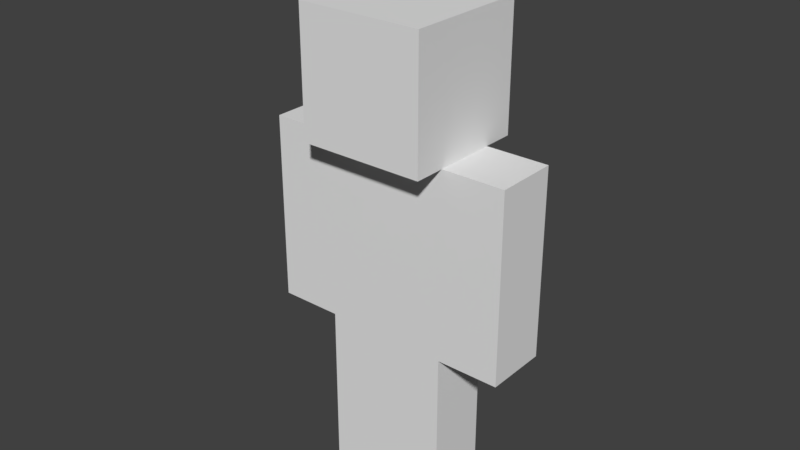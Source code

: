 # Source: char-rigged-animated-6.blend  (saved by Blender 2.78.0; exported with 4.5.12 LTS)
import bpy
from mathutils import Matrix  # noqa: F401  (used for matrix-valued properties, if any)

bpy.ops.wm.read_factory_settings(use_empty=True)
scene = bpy.context.scene
scene.name = 'Scene'

# ---- collections
col_collection_1 = bpy.data.collections.new('Collection 1'); scene.collection.children.link(col_collection_1)

# ---- world
world_world = bpy.data.worlds.new('World'); scene.world = world_world
world_world.color = (0.05088, 0.05088, 0.05088)
world_world.use_sun_shadow = False
world_world.sun_shadow_jitter_overblur = 0.0
world_world.cycles.sampling_method = 'MANUAL'

# ---- meshes
me_cube_001 = bpy.data.meshes.new('Cube.001')
me_cube_001.from_pydata([(-0.4, -0.2, -2.0), (-0.4, -0.2, -0.8), (-0.4, 0.2, -2.0), (-0.4, 0.2, -0.8), (0.0, -0.2, -2.0), (0.0, -0.2, -0.8), (0.0, 0.2, -2.0), (0.0, 0.2, -0.8), (-0.8, -0.2, -0.8), (-0.8, -0.2, 0.4), (-0.8, 0.2, -0.8), (-0.8, 0.2, 0.4), (-0.4, -0.2, -0.8), (-0.4, -0.2, 0.4), (-0.4, 0.2, -0.8), (-0.4, 0.2, 0.4), (5.96e-08, -0.2, -2.0), (5.96e-08, -0.2, -0.8), (5.96e-08, 0.2, -2.0), (5.96e-08, 0.2, -0.8), (0.4, -0.2, -2.0), (0.4, -0.2, -0.8), (0.4, 0.2, -2.0), (0.4, 0.2, -0.8), (0.4, -0.2, -0.8), (0.4, -0.2, 0.4), (0.4, 0.2, -0.8), (0.4, 0.2, 0.4), (0.8, -0.2, -0.8), (0.8, -0.2, 0.4), (0.8, 0.2, -0.8), (0.8, 0.2, 0.4), (-0.4, -0.2, -0.8), (-0.4, -0.2, 0.4), (-0.4, 0.2, -0.8), (-0.4, 0.2, 0.4), (0.4, -0.2, -0.8), (0.4, -0.2, 0.4), (0.4, 0.2, -0.8), (0.4, 0.2, 0.4), (-0.4, -0.4, 0.4), (-0.4, -0.4, 1.2), (-0.4, 0.4, 0.4), (-0.4, 0.4, 1.2), (0.4, -0.4, 0.4), (0.4, -0.4, 1.2), (0.4, 0.4, 0.4), (0.4, 0.4, 1.2), (-0.8, -0.2, -0.2), (-0.8, 0.2, -0.2), (-0.4, 0.2, -0.2), (-0.4, -0.2, -0.2), (0.4, -0.2, -0.2), (0.4, 0.2, -0.2), (0.8, 0.2, -0.2), (0.8, -0.2, -0.2), (-0.4, -0.2, -0.2), (-0.4, 0.2, -0.2), (0.4, 0.2, -0.2), (0.4, -0.2, -0.2), (-0.4, -0.2, -1.4), (-0.4, 0.2, -1.4), (0.0, 0.2, -1.4), (0.0, -0.2, -1.4), (5.96e-08, -0.2, -1.4), (5.96e-08, 0.2, -1.4), (0.4, 0.2, -1.4), (0.4, -0.2, -1.4)], [], [(60, 1, 3, 61), (61, 3, 7, 62), (62, 7, 5, 63), (63, 5, 1, 60), (2, 6, 4, 0), (7, 3, 1, 5), (48, 9, 11, 49), (49, 11, 15, 50), (50, 15, 13, 51), (51, 13, 9, 48), (10, 14, 12, 8), (15, 11, 9, 13), (64, 17, 19, 65), (65, 19, 23, 66), (66, 23, 21, 67), (67, 21, 17, 64), (18, 22, 20, 16), (23, 19, 17, 21), (52, 25, 27, 53), (53, 27, 31, 54), (54, 31, 29, 55), (55, 29, 25, 52), (26, 30, 28, 24), (31, 27, 25, 29), (56, 33, 35, 57), (57, 35, 39, 58), (58, 39, 37, 59), (59, 37, 33, 56), (34, 38, 36, 32), (39, 35, 33, 37), (40, 41, 43, 42), (42, 43, 47, 46), (46, 47, 45, 44), (44, 45, 41, 40), (42, 46, 44, 40), (47, 43, 41, 45), (12, 51, 48, 8), (14, 50, 51, 12), (10, 49, 50, 14), (8, 48, 49, 10), (28, 55, 52, 24), (30, 54, 55, 28), (26, 53, 54, 30), (24, 52, 53, 26), (36, 59, 56, 32), (38, 58, 59, 36), (34, 57, 58, 38), (32, 56, 57, 34), (4, 63, 60, 0), (6, 62, 63, 4), (2, 61, 62, 6), (0, 60, 61, 2), (20, 67, 64, 16), (22, 66, 67, 20), (18, 65, 66, 22), (16, 64, 65, 18)])
_uv = me_cube_001.uv_layers.new(name='UVMap')
_uv.uv.foreach_set('vector', [0.1251, 0.1875, 0.1251, 0.375, 0.1875, 0.3749, 0.1875, 0.1875, 0.25, 0.1875, 0.25, 0.375, 0.1876, 0.3749, 0.1876, 0.1875, 0.0, 0.1875, 0.0, 0.375, 0.06244, 0.3749, 0.06244, 0.1875, 0.125, 0.1875, 0.125, 0.375, 0.06254, 0.375, 0.06254, 0.1875, 0.1251, 0.4999, 0.1874, 0.4999, 0.1874, 0.3751, 0.1251, 0.3751, 0.0626, 0.4999, 0.1249, 0.4999, 0.1249, 0.3751, 0.0626, 0.3751, 0.8125, 0.1875, 0.8125, 0.375, 0.7501, 0.3749, 0.7501, 0.1875, 0.8125, 0.1875, 0.8125, 0.375, 0.875, 0.375, 0.875, 0.1875, 0.6875, 0.1875, 0.6875, 0.375, 0.6251, 0.3749, 0.6251, 0.1875, 0.75, 0.1875, 0.75, 0.375, 0.6875, 0.375, 0.6875, 0.1875, 0.8124, 0.4999, 0.7501, 0.4999, 0.7501, 0.3751, 0.8124, 0.3751, 0.6876, 0.5, 0.75, 0.4999, 0.75, 0.3751, 0.6876, 0.375, 0.0625, 0.1875, 0.0625, 0.375, 5.774e-05, 0.3749, 5.773e-05, 0.1875, 0.1876, 0.1875, 0.1876, 0.375, 0.25, 0.3749, 0.25, 0.1875, 0.1875, 0.1875, 0.1875, 0.375, 0.1251, 0.3749, 0.1251, 0.1875, 0.06254, 0.1875, 0.06254, 0.375, 0.125, 0.375, 0.125, 0.1875, 0.1874, 0.4999, 0.1251, 0.4999, 0.1251, 0.3751, 0.1874, 0.3751, 0.1249, 0.4999, 0.0626, 0.4999, 0.0626, 0.3751, 0.1249, 0.3751, 0.6875, 0.1875, 0.6875, 0.375, 0.6251, 0.3749, 0.6251, 0.1875, 0.875, 0.1875, 0.875, 0.375, 0.8125, 0.375, 0.8125, 0.1875, 0.8125, 0.1875, 0.8125, 0.375, 0.7501, 0.3749, 0.7501, 0.1875, 0.6875, 0.1875, 0.6875, 0.375, 0.75, 0.375, 0.75, 0.1875, 0.7501, 0.4999, 0.8124, 0.4999, 0.8124, 0.3751, 0.7501, 0.3751, 0.75, 0.5, 0.6876, 0.4999, 0.6876, 0.3751, 0.75, 0.375, 0.3125, 0.1875, 0.3125, 0.375, 0.25, 0.375, 0.25, 0.1875, 0.625, 0.1875, 0.625, 0.375, 0.5001, 0.3749, 0.5001, 0.1875, 0.5, 0.1875, 0.5, 0.375, 0.4375, 0.375, 0.4375, 0.1875, 0.4375, 0.1875, 0.4375, 0.375, 0.3126, 0.3749, 0.3126, 0.1875, 0.5624, 0.4999, 0.4376, 0.4999, 0.4376, 0.3751, 0.5624, 0.3751, 0.4374, 0.4999, 0.3126, 0.4999, 0.3126, 0.3751, 0.4374, 0.3751, 0.125, 0.5001, 0.125, 0.7499, 7.077e-05, 0.75, 7.071e-05, 0.5, 0.5, 0.5001, 0.5, 0.7499, 0.3751, 0.75, 0.3751, 0.5, 0.3749, 0.5001, 0.3749, 0.7499, 0.2501, 0.7499, 0.2501, 0.5001, 0.25, 0.5, 0.25, 0.75, 0.1251, 0.7499, 0.1251, 0.5001, 0.3749, 1.0, 0.2501, 1.0, 0.2501, 0.7501, 0.3749, 0.7502, 0.2499, 0.9999, 0.1251, 0.9999, 0.1251, 0.7501, 0.2499, 0.7501, 0.75, 0.0, 0.75, 0.1875, 0.6875, 0.1875, 0.6875, 0.0, 0.6875, 1.262e-09, 0.6875, 0.1875, 0.6251, 0.1875, 0.6251, 7.276e-12, 0.8125, 2.98e-08, 0.8125, 0.1875, 0.875, 0.1875, 0.875, 0.0, 0.8125, 0.0, 0.8125, 0.1875, 0.7501, 0.1875, 0.7501, 0.0, 0.6875, 0.0, 0.6875, 0.1875, 0.75, 0.1875, 0.75, 0.0, 0.8125, 1.262e-09, 0.8125, 0.1875, 0.7501, 0.1875, 0.7501, 7.276e-12, 0.875, 2.98e-08, 0.875, 0.1875, 0.8125, 0.1875, 0.8125, 0.0, 0.6875, 0.0, 0.6875, 0.1875, 0.6251, 0.1875, 0.6251, 0.0, 0.4375, 1.27e-09, 0.4375, 0.1875, 0.3126, 0.1875, 0.3126, 5.779e-05, 0.5, 0.0, 0.5, 0.1875, 0.4375, 0.1875, 0.4375, 4.088e-05, 0.625, 1.819e-11, 0.625, 0.1875, 0.5001, 0.1875, 0.5001, 5.773e-05, 0.3125, -2.328e-10, 0.3125, 0.1875, 0.25, 0.1875, 0.25, -1.481e-09, 0.125, 0.0, 0.125, 0.1875, 0.06254, 0.1875, 0.06254, 4.089e-05, 0.0, 0.0, 0.0, 0.1875, 0.06244, 0.1875, 0.06244, 5.783e-05, 0.25, 0.0, 0.25, 0.1875, 0.1876, 0.1875, 0.1876, 0.0, 0.1251, 0.0, 0.1251, 0.1875, 0.1875, 0.1875, 0.1875, 5.782e-05, 0.06254, 0.0, 0.06254, 0.1875, 0.125, 0.1875, 0.125, 4.089e-05, 0.1875, 1.262e-09, 0.1875, 0.1875, 0.1251, 0.1875, 0.1251, 5.783e-05, 0.1876, 0.0, 0.1876, 0.1875, 0.25, 0.1875, 0.25, 0.0, 0.0625, 0.0, 0.0625, 0.1875, 5.773e-05, 0.1875, 5.771e-05, 5.782e-05])
me_cube_001.use_remesh_preserve_volume = False
me_cube_001.use_remesh_preserve_attributes = False
me_cube_001.use_mirror_vertex_groups = False
me_cube_001.update()
arm_armature = bpy.data.armatures.new('Armature')  # bones are not reproduced

# ---- objects
ob_armature = bpy.data.objects.new('Armature', arm_armature)
ob_torso = bpy.data.objects.new('torso', me_cube_001)

# ---- transforms, parenting, visibility, modifiers, constraints
ob_armature.location = (0.0, 0.0, 1.2)
ob_armature.show_in_front = True
ob_armature.lineart.crease_threshold = 0.0
ob_torso.parent = ob_armature
ob_torso.matrix_parent_inverse = Matrix(((1.0, 0.0, 0.0, -0.0), (0.0, 1.0, 0.0, -0.0), (0.0, 0.0, 1.0, -1.2), (0.0, 0.0, 0.0, 1.0)))
ob_torso.location = (0.0, 0.0, 2.0)
ob_torso.lineart.crease_threshold = 0.0
_vg = ob_torso.vertex_groups.new(name='TorsoLower')
for _i, _w in zip([1, 3, 5, 7, 17, 19, 21, 23, 32, 33, 34, 35, 36, 37, 38, 39, 56, 57, 58, 59], [0.0, 0.0, 0.0, 0.0, 0.0, 0.0, 0.0, 0.0, 1.0, 0.0, 1.0, 0.0, 1.0, 0.0, 1.0, 0.0, 0.5, 0.5, 0.5, 0.5]): _vg.add([_i], _w, 'REPLACE')
_vg = ob_torso.vertex_groups.new(name='TorsoUpper')
for _i, _w in zip([33, 35, 37, 39, 56, 57, 58, 59], [1.0, 1.0, 1.0, 1.0, 0.5, 0.5, 0.5, 0.5]): _vg.add([_i], _w, 'REPLACE')
_vg = ob_torso.vertex_groups.new(name='ArmUpper.L')
for _i, _w in zip([24, 25, 26, 27, 28, 29, 30, 31, 32, 33, 35, 36, 37, 38, 39, 52, 53, 54, 55], [0.003148, 0.9651, 0.008836, 0.9648, 0.008836, 0.9648, 0.003148, 0.9651, 0.0, 0.0, 0.0, 0.0, 0.0, 0.0, 0.0, 0.4841, 0.4868, 0.4841, 0.4868]): _vg.add([_i], _w, 'REPLACE')
_vg = ob_torso.vertex_groups.new(name='ArmLower.L')
for _i, _w in zip([24, 25, 26, 27, 28, 29, 30, 31, 52, 53, 54, 55], [0.9734, 0.01984, 0.9706, 0.02045, 0.9706, 0.02045, 0.9734, 0.01984, 0.4966, 0.4955, 0.4966, 0.4955]): _vg.add([_i], _w, 'REPLACE')
_vg = ob_torso.vertex_groups.new(name='ArmUpper.R')
for _i, _w in zip([8, 9, 10, 11, 12, 13, 14, 15, 32, 33, 35, 36, 37, 38, 39, 48, 49, 50, 51], [0.003148, 0.9651, 0.008836, 0.9648, 0.008836, 0.9648, 0.003148, 0.9651, 0.0, 0.0, 0.0, 0.0, 0.0, 0.0, 0.0, 0.4841, 0.4868, 0.4841, 0.4868]): _vg.add([_i], _w, 'REPLACE')
_vg = ob_torso.vertex_groups.new(name='ArmLower.R')
for _i, _w in zip([8, 9, 10, 11, 12, 13, 14, 15, 33, 35, 48, 49, 50, 51], [0.9734, 0.01984, 0.9706, 0.02045, 0.9706, 0.02045, 0.9734, 0.01984, 0.0, 0.0, 0.4966, 0.4955, 0.4966, 0.4955]): _vg.add([_i], _w, 'REPLACE')
_vg = ob_torso.vertex_groups.new(name='Head')
for _i, _w in zip([32, 33, 35, 36, 37, 39, 40, 41, 42, 43, 44, 45, 46, 47], [0.0, 0.0, 0.0, 0.0, 0.0, 0.0, 1.0, 1.0, 1.0, 1.0, 1.0, 1.0, 1.0, 1.0]): _vg.add([_i], _w, 'REPLACE')
_vg = ob_torso.vertex_groups.new(name='LegUpper.L')
for _i, _w in zip([17, 19, 21, 23, 32, 33, 34, 35, 36, 37, 38, 39, 64, 65, 66, 67], [1.0, 1.0, 1.0, 1.0, 0.0, 0.0, 0.0, 0.0, 0.0, 0.0, 0.0, 0.0, 0.5, 0.5, 0.5, 0.5]): _vg.add([_i], _w, 'REPLACE')
_vg = ob_torso.vertex_groups.new(name='LegLower.L')
for _i, _w in zip([16, 18, 20, 21, 22, 23, 64, 65, 66, 67], [0.973, 0.9702, 0.9703, 0.0003904, 0.9732, 0.007818, 0.4865, 0.4851, 0.4905, 0.4853]): _vg.add([_i], _w, 'REPLACE')
_vg = ob_torso.vertex_groups.new(name='LegUpper.R')
for _i, _w in zip([1, 3, 5, 7, 32, 33, 34, 35, 36, 37, 38, 39, 60, 61, 62, 63], [1.0, 1.0, 1.0, 1.0, 0.0, 0.0, 0.0, 0.0, 0.0, 0.0, 0.0, 0.0, 0.5, 0.5, 0.5, 0.5]): _vg.add([_i], _w, 'REPLACE')
_vg = ob_torso.vertex_groups.new(name='LegLower.R')
for _i, _w in zip([0, 1, 2, 3, 4, 6, 60, 61, 62, 63], [0.9732, 0.007818, 0.9703, 0.0003904, 0.9702, 0.973, 0.4905, 0.4853, 0.4865, 0.4851]): _vg.add([_i], _w, 'REPLACE')
_m = ob_torso.modifiers.new('Armature', 'ARMATURE')
_m.object = ob_armature
_m.use_deform_preserve_volume = True

# ---- collection membership
col_collection_1.objects.link(ob_armature)
col_collection_1.objects.link(ob_torso)

# ---- scene / render settings (as saved in the file)
scene.frame_start = 1; scene.frame_end = 23; scene.frame_set(1)
scene.render.engine = 'BLENDER_EEVEE_NEXT'
scene.render.resolution_percentage = 50
scene.render.dither_intensity = 0.0
scene.cycles.use_denoising = False
scene.cycles.samples = 128
scene.cycles.sampling_pattern = 'TABULATED_SOBOL'
scene.cycles.light_sampling_threshold = 0.0
scene.cycles.use_adaptive_sampling = False
scene.cycles.use_light_tree = False
scene.cycles.blur_glossy = 0.0
scene.cycles.sample_clamp_indirect = 0.0
scene.view_settings.view_transform = 'Standard'
bpy.context.view_layer.update()

# ---- added for rendering (the .blend has no active camera and no usable light): camera, sun
cam_auto = bpy.data.cameras.new('AutoCamera')
cam_auto.lens = 50.0
cam_auto.sensor_width = 36.0
cam_auto.clip_end = 1000.0
ob_auto_camera = bpy.data.objects.new('AutoCamera', cam_auto)
scene.collection.objects.link(ob_auto_camera)
ob_auto_camera.location = (3.61937, -4.40355, 4.78262)
ob_auto_camera.rotation_euler = (1.09748, -7.21219e-08, 0.694738)
scene.camera = ob_auto_camera
light_auto_sun = bpy.data.lights.new('AutoSun', 'SUN')
light_auto_sun.energy = 3.0
light_auto_sun.angle = 0.0523599
ob_auto_sun = bpy.data.objects.new('AutoSun', light_auto_sun)
scene.collection.objects.link(ob_auto_sun)
ob_auto_sun.rotation_euler = (0.872665, 0.174533, 0.523599)
bpy.context.view_layer.update()
